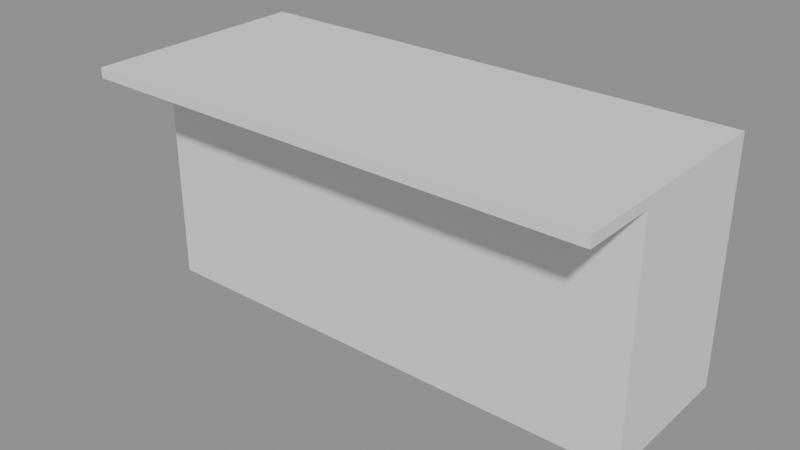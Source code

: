 # Source: p0096.blend  (saved by Blender 4.5.90; exported with 4.5.12 LTS)
import bpy
from mathutils import Matrix  # noqa: F401  (used for matrix-valued properties, if any)

bpy.ops.wm.read_factory_settings(use_empty=True)
scene = bpy.context.scene
scene.name = 'Scene'

# ---- collections
col_asset_p0096 = bpy.data.collections.new('Asset_p0096'); scene.collection.children.link(col_asset_p0096)

# ---- meshes
me_cube = bpy.data.meshes.new('Cube')
me_cube.from_pydata([(-1.0, -0.3, -0.455), (-1.0, -0.3, 0.455), (-1.0, 0.3, -0.455), (-1.0, 0.3, 0.455), (1.0, -0.3, -0.455), (1.0, -0.3, 0.455), (1.0, 0.3, -0.455), (1.0, 0.3, 0.455)], [], [(0, 1, 3, 2), (2, 3, 7, 6), (6, 7, 5, 4), (4, 5, 1, 0), (2, 6, 4, 0), (7, 3, 1, 5)])
_uv = me_cube.uv_layers.new(name='UVMap')
_uv.uv.foreach_set('vector', [0.375, 0.0, 0.625, 0.0, 0.625, 0.25, 0.375, 0.25, 0.375, 0.25, 0.625, 0.25, 0.625, 0.5, 0.375, 0.5, 0.375, 0.5, 0.625, 0.5, 0.625, 0.75, 0.375, 0.75, 0.375, 0.75, 0.625, 0.75, 0.625, 1.0, 0.375, 1.0, 0.125, 0.5, 0.375, 0.5, 0.375, 0.75, 0.125, 0.75, 0.625, 0.5, 0.875, 0.5, 0.875, 0.75, 0.625, 0.75])
me_cube.update()
me_cube_001 = bpy.data.meshes.new('Cube.001')
me_cube_001.from_pydata([(-1.0, -0.45, -0.02), (-1.0, -0.45, 0.02), (-1.0, 0.45, -0.02), (-1.0, 0.45, 0.02), (1.0, -0.45, -0.02), (1.0, -0.45, 0.02), (1.0, 0.45, -0.02), (1.0, 0.45, 0.02)], [], [(0, 1, 3, 2), (2, 3, 7, 6), (6, 7, 5, 4), (4, 5, 1, 0), (2, 6, 4, 0), (7, 3, 1, 5)])
_uv = me_cube_001.uv_layers.new(name='UVMap')
_uv.uv.foreach_set('vector', [0.375, 0.0, 0.625, 0.0, 0.625, 0.25, 0.375, 0.25, 0.375, 0.25, 0.625, 0.25, 0.625, 0.5, 0.375, 0.5, 0.375, 0.5, 0.625, 0.5, 0.625, 0.75, 0.375, 0.75, 0.375, 0.75, 0.625, 0.75, 0.625, 1.0, 0.375, 1.0, 0.125, 0.5, 0.375, 0.5, 0.375, 0.75, 0.125, 0.75, 0.625, 0.5, 0.875, 0.5, 0.875, 0.75, 0.625, 0.75])
me_cube_001.update()

# ---- objects
ob_baseisla = bpy.data.objects.new('BaseIsla', me_cube)
ob_encimeraisla = bpy.data.objects.new('EncimeraIsla', me_cube_001)

# ---- transforms, parenting, visibility, modifiers, constraints
ob_baseisla.location = (0.0, 0.15, 0.455)
ob_encimeraisla.location = (0.0, 0.0, 0.93)

# ---- collection membership
col_asset_p0096.objects.link(ob_baseisla)
col_asset_p0096.objects.link(ob_encimeraisla)

# ---- scene / render settings (as saved in the file)
scene.frame_start = 1; scene.frame_end = 250; scene.frame_set(1)
scene.render.engine = 'BLENDER_EEVEE_NEXT'
bpy.context.view_layer.update()

# ---- added for rendering (the .blend has no active camera and no usable light): camera, sun + grey world if the file has none
cam_auto = bpy.data.cameras.new('AutoCamera')
cam_auto.lens = 50.0
cam_auto.sensor_width = 36.0
cam_auto.clip_end = 1000.0
ob_auto_camera = bpy.data.objects.new('AutoCamera', cam_auto)
scene.collection.objects.link(ob_auto_camera)
ob_auto_camera.location = (2.21136, -2.65364, 2.24409)
ob_auto_camera.rotation_euler = (1.09748, -7.21219e-08, 0.694738)
scene.camera = ob_auto_camera
light_auto_sun = bpy.data.lights.new('AutoSun', 'SUN')
light_auto_sun.energy = 3.0
light_auto_sun.angle = 0.0523599
ob_auto_sun = bpy.data.objects.new('AutoSun', light_auto_sun)
scene.collection.objects.link(ob_auto_sun)
ob_auto_sun.rotation_euler = (0.872665, 0.174533, 0.523599)
if scene.world is None:
    world_auto = bpy.data.worlds.new('AutoWorld')
    world_auto.color = (0.3, 0.3, 0.3)
    scene.world = world_auto
bpy.context.view_layer.update()
